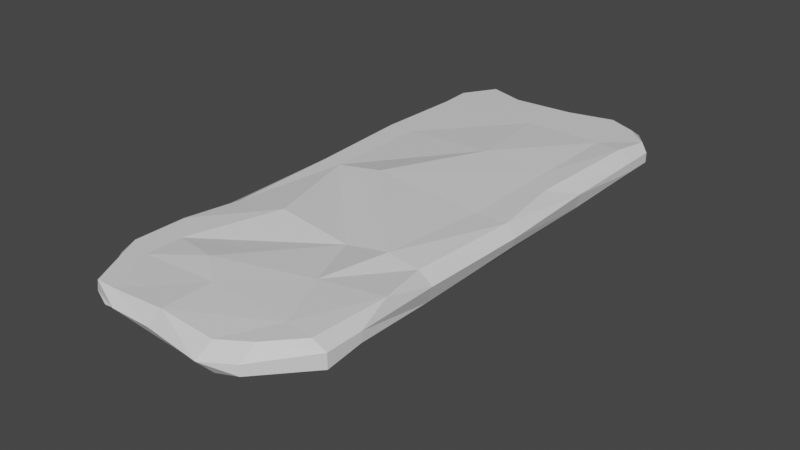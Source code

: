 # Source: LongPlatform.blend  (saved by Blender 2.80.75; exported with 4.5.12 LTS)
import bpy
from mathutils import Matrix  # noqa: F401  (used for matrix-valued properties, if any)

bpy.ops.wm.read_factory_settings(use_empty=True)
scene = bpy.context.scene
scene.name = 'Scene'

# ---- collections
col_collection = bpy.data.collections.new('Collection'); scene.collection.children.link(col_collection)

# ---- materials (node trees are filled in below, after node groups)
mat_material = bpy.data.materials.new('Material')
mat_material.alpha_threshold = 0.0
mat_material.use_transparent_shadow = False
mat_material.line_color = (0.0, 0.0, 0.0, 1.0)

# ---- material node trees
mat_material.use_nodes = True; mat_material.node_tree.nodes.clear()
_N = mat_material.node_tree.nodes; _L = mat_material.node_tree.links
n0 = _N.new('ShaderNodeOutputMaterial'); n0.name = 'Material Output'; n0.location = (300, 300)
n1 = _N.new('ShaderNodeBsdfPrincipled'); n1.name = 'Principled BSDF'; n1.location = (10, 300)
n1.distribution = 'GGX'
n1.subsurface_method = 'BURLEY'
n1.inputs[2].default_value = 0.4
n1.inputs[3].default_value = 1.45
n1.inputs[27].default_value = (0.0, 0.0, 0.0, 1.0)
n1.inputs[28].default_value = 1.0
_L.new(n1.outputs[0], n0.inputs[0])
n0.is_active_output = True

# ---- world
world_world = bpy.data.worlds.new('World'); scene.world = world_world
world_world.use_nodes = True; world_world.node_tree.nodes.clear()
_N = world_world.node_tree.nodes; _L = world_world.node_tree.links
n0 = _N.new('ShaderNodeOutputWorld'); n0.name = 'World Output'; n0.location = (300, 300)
n1 = _N.new('ShaderNodeBackground'); n1.name = 'Background'; n1.location = (10, 300)
n1.inputs[0].default_value = (0.05088, 0.05088, 0.05088, 1.0)
_L.new(n1.outputs[0], n0.inputs[0])
n0.is_active_output = True
world_world.color = (0.05088, 0.05088, 0.05088)
world_world.use_sun_shadow = False
world_world.sun_shadow_jitter_overblur = 0.0

# ---- meshes
me_cube = bpy.data.meshes.new('Cube')
me_cube.from_pydata([(0.8487, 1.95, 1.0), (0.88, -2.916, 1.0), (-0.9429, 2.779, 1.0), (-0.8413, -3.01, 1.0), (0.9543, 6.044, 1.0), (-0.9364, 5.996, 1.0), (-0.9387, -5.818, 1.0), (0.9107, -6.178, 1.0), (-0.4819, 2.303, -2.621), (-0.4015, -2.916, 1.446), (-0.3229, -3.212, -3.551), (-0.7127, 2.779, 1.0), (-0.6868, 5.097, -2.088), (-0.7127, 6.069, 1.0), (-0.7127, -6.068, 1.0), (-0.6416, -5.154, -2.088), (0.624, -3.086, -2.903), (0.6681, 2.779, 1.0), (0.6681, 6.069, 1.0), (0.4199, -5.111, -2.476), (0.4302, 2.703, -3.44), (0.6086, -2.916, 1.329), (0.624, 5.097, -2.088), (0.6681, -6.068, 1.0), (-0.03143, 2.303, -2.741), (0.2217, -2.916, 0.7175), (-0.005453, 5.097, -2.99), (-0.02228, -6.068, 1.266), (0.2327, -1.512, -3.283), (0.09346, 2.779, 1.325), (-0.02228, 6.069, 1.0), (-0.07868, -5.105, -2.242), (0.9395, -0.04652, 1.0), (-0.88, 0.02005, 1.0), (-0.6868, -0.09685, -2.088), (-0.7127, -0.04652, 1.0), (0.6681, -0.04652, 1.0), (0.6228, -0.5258, -2.343), (-0.03143, -0.09685, -4.236), (-0.2784, -0.04652, 1.615), (-0.9358, -4.455, 1.0), (0.9736, -4.257, 1.216), (-0.7127, -5.108, 1.0), (-0.4224, -4.314, -2.088), (0.4387, -4.537, 1.0), (0.624, -4.396, -2.088), (0.1819, -3.302, -3.727), (-0.29, -5.414, 1.37), (-0.9201, 5.146, 1.0), (0.9076, 5.089, 1.168), (-0.7127, 5.296, 1.0), (-0.1502, 3.616, -3.076), (0.624, 4.44, -2.088), (0.6681, 5.296, 1.0), (-0.02228, 5.296, 1.0), (0.2741, 4.184, -2.869), (1.0, 2.779, 0.2549), (-1.0, -2.916, 0.2549), (1.0, -2.916, 0.2549), (-1.0, 2.779, 0.2549), (1.0, 6.069, 0.2549), (-1.0, 6.069, 0.2549), (-1.0, -6.068, 0.2549), (1.0, -6.068, 0.2549), (1.029, -0.04652, 0.2549), (-1.0, -0.04652, 0.2549), (1.0, -5.108, 0.2549), (-1.0, -5.108, 0.2549), (1.0, 5.296, 0.2549), (-1.0, 5.296, 0.2549), (-0.6917, -7.392, 0.2549), (-0.6746, -7.394, 1.0), (0.6834, -7.392, 0.2549), (-0.4942, -7.392, 1.0), (-0.01949, -7.392, 1.266), (-0.4303, -7.633, 0.2549), (0.6834, -6.937, 1.0), (0.4552, -7.392, 1.0), (0.4552, -7.832, 0.2549), (-0.08342, -7.633, 0.2549), (0.7559, 7.009, 0.2549), (-0.7623, 7.009, 0.2549), (0.504, 6.92, 1.0), (0.7559, 6.578, 1.0), (-0.7623, 6.861, 1.0), (-0.4322, 6.541, 1.0), (-0.5442, 7.009, 0.2549), (0.1022, 6.638, 1.0), (0.504, 7.009, 0.2549), (-0.02972, 6.958, -0.1148), (0.7527, 2.303, -2.088), (0.9684, 2.779, -0.8304), (0.9537, -2.916, -0.9338), (0.7529, -2.533, -2.088), (-0.7741, 2.303, -2.088), (-1.0, 2.779, -0.8733), (-0.6598, -2.533, -2.088), (-1.0, -2.916, -0.6161), (1.0, 6.069, -0.4706), (0.7521, 5.097, -2.088), (-1.0, 6.069, -0.4706), (-0.7743, 5.097, -2.088), (-0.7735, -5.211, -2.088), (-0.9387, -6.068, -0.4706), (1.0, -6.068, -0.7926), (0.7528, -5.211, -2.088), (-1.0, -0.04652, -0.4706), (-0.8655, -0.6187, -2.248), (1.0, -0.04652, -0.4706), (0.8523, -0.06482, -1.835), (-1.0, -5.108, -0.4706), (-0.7736, -4.396, -2.088), (0.7529, -4.396, -2.088), (1.0, -5.108, -0.4706), (-1.0, 5.296, -0.4706), (-0.5835, 3.567, -2.088), (0.7524, 4.44, -2.088), (1.0, 5.296, -0.4706), (0.4954, -6.173, -2.088), (0.6834, -7.392, -0.4706), (0.5011, -7.518, -0.7162), (0.451, -6.173, -2.368), (-0.6085, -6.173, -2.088), (-0.6304, -7.392, -0.4706), (-0.3093, -6.041, -2.504), (-0.4942, -7.349, -0.4706), (0.02643, -7.435, -0.7162), (-0.02917, -6.172, -2.309), (-0.5034, 7.049, -0.4706), (-0.5596, 5.732, -2.088), (-0.7623, 7.009, -0.4706), (-0.5945, 5.732, -2.088), (0.5669, 5.733, -2.088), (0.7559, 7.009, -0.4706), (0.04071, 6.907, -0.4706), (-0.02609, 6.346, -2.444), (0.3948, 5.732, -3.014), (0.4023, 7.133, -0.4706)], [], [(35, 33, 3, 9), (62, 103, 123, 70), (65, 33, 2, 59), (8, 94, 115, 51), (64, 32, 1, 58), (69, 48, 5, 61), (100, 61, 81, 130), (53, 49, 4, 18), (99, 22, 136, 132), (27, 14, 73, 74), (113, 66, 63, 104), (42, 40, 6, 14), (66, 41, 7, 63), (47, 42, 14, 27), (102, 15, 124, 122), (7, 23, 77, 76), (48, 50, 13, 5), (55, 51, 12, 26), (4, 60, 80, 83), (96, 10, 43, 111), (39, 35, 9, 25), (32, 36, 21, 1), (68, 117, 98, 60), (6, 62, 70, 71), (41, 44, 23, 7), (46, 45, 19, 31), (54, 53, 18, 30), (114, 69, 61, 100), (38, 37, 16, 28), (34, 38, 28, 10), (116, 52, 22, 99), (50, 54, 30, 13), (43, 46, 31, 15), (36, 39, 25, 21), (52, 55, 26, 22), (120, 78, 79, 126), (44, 47, 27, 23), (17, 29, 39, 36), (8, 24, 38, 34), (24, 20, 37, 38), (0, 17, 36, 32), (29, 11, 35, 39), (95, 59, 69, 114), (56, 0, 32, 64), (56, 91, 117, 68), (57, 3, 33, 65), (11, 2, 33, 35), (21, 25, 47, 44), (10, 28, 46, 43), (28, 16, 45, 46), (1, 21, 44, 41), (57, 97, 110, 67), (25, 9, 42, 47), (58, 1, 41, 66), (9, 3, 40, 42), (92, 58, 66, 113), (60, 98, 133, 80), (20, 24, 55, 52), (11, 29, 54, 50), (29, 17, 53, 54), (108, 64, 58, 92), (24, 8, 51, 55), (2, 11, 50, 48), (90, 20, 52, 116), (17, 0, 49, 53), (106, 65, 59, 95), (59, 2, 48, 69), (97, 57, 65, 106), (0, 56, 68, 49), (3, 57, 67, 40), (37, 109, 93, 16), (107, 34, 10, 96), (20, 90, 109, 37), (119, 72, 78, 120), (12, 101, 131, 129), (5, 13, 85, 84), (104, 63, 72, 119), (51, 115, 101, 12), (126, 79, 75, 125), (19, 105, 118, 121), (23, 27, 74, 77), (49, 68, 60, 4), (30, 18, 82, 87), (111, 43, 15, 102), (16, 93, 112, 45), (94, 8, 34, 107), (40, 67, 62, 6), (75, 73, 71, 70), (79, 74, 73, 75), (72, 76, 77, 78), (78, 77, 74, 79), (125, 75, 70, 123), (31, 19, 121, 127), (26, 12, 129, 135), (15, 31, 127, 124), (63, 7, 76, 72), (45, 112, 105, 19), (67, 110, 103, 62), (14, 6, 71, 73), (88, 82, 83, 80), (81, 84, 85, 86), (89, 87, 82, 88), (86, 85, 87, 89), (130, 81, 86, 128), (22, 26, 135, 136), (137, 88, 80, 133), (134, 89, 88, 137), (13, 30, 87, 85), (18, 4, 83, 82), (128, 86, 89, 134), (61, 5, 84, 81), (107, 96, 97, 106), (109, 90, 91, 108), (115, 94, 95, 114), (117, 91, 90, 116), (111, 102, 103, 110), (113, 104, 105, 112), (133, 98, 99, 132), (94, 107, 106, 95), (93, 109, 108, 92), (96, 111, 110, 97), (92, 113, 112, 93), (101, 115, 114, 100), (98, 117, 116, 99), (104, 119, 118, 105), (102, 122, 123, 103), (100, 130, 131, 101), (121, 118, 119, 120), (122, 124, 125, 123), (127, 121, 120, 126), (124, 127, 126, 125), (129, 131, 130, 128), (135, 129, 128, 134), (132, 136, 137, 133), (136, 135, 134, 137), (91, 56, 64, 108)])
_uv = me_cube.uv_layers.new(name='UVMap')
_uv.uv.foreach_set('vector', [0.9306, 0.4954, 0.9053, 0.5082, 0.881, 0.03528, 0.9748, 0.05211, -0.1606, 1.597, -0.07241, 1.495, 0.1119, 1.608, 0.08106, 1.727, 0.7844, 0.5067, 0.9053, 0.5082, 0.9477, 0.9495, 0.828, 0.9616, -0.05406, 0.1038, -0.1532, 0.1059, -0.1367, -0.0936, 0.01201, -0.08929, 1.397, 0.4701, 1.276, 0.4674, 1.281, 0.01097, 1.405, 0.003256, 0.8738, 1.367, 0.9907, 1.32, 1.013, 1.437, 0.9114, 1.496, -0.2206, -0.5204, -0.311, -0.6128, -0.1537, -0.7158, -0.1102, -0.6149, 1.224, 1.318, 1.267, 1.289, 1.263, 1.422, 1.225, 1.425, 0.1542, -0.3214, 0.1407, -0.3149, 0.04873, -0.3334, 0.1018, -0.3785, 1.049, -0.4432, 0.9504, -0.4467, 0.9824, -0.6053, 1.039, -0.597, 0.5318, 1.274, 0.6568, 1.321, 0.5772, 1.496, 0.4194, 1.395, 0.9396, -0.2997, 0.8947, -0.1958, 0.914, -0.4134, 0.9504, -0.4467, 1.351, -0.3523, 1.233, -0.1903, 1.184, -0.471, 1.296, -0.5026, 1.02, -0.3529, 0.9396, -0.2997, 0.9504, -0.4467, 1.049, -0.4432, 0.04571, 1.239, 0.05958, 1.225, 0.1409, 1.309, 0.1062, 1.344, 1.184, -0.471, 1.152, -0.4516, 1.096, -0.6164, 1.135, -0.5662, 0.9907, 1.32, 1.025, 1.337, 1.042, 1.442, 1.013, 1.437, 0.0732, -0.158, 0.01201, -0.08929, -0.09732, -0.2932, 0.02603, -0.2697, 1.263, 1.422, 1.365, 1.47, 1.267, 1.599, 1.236, 1.487, -0.1059, 0.8627, 0.09187, 0.8908, 0.03657, 1.098, -0.006008, 1.131, 1.049, 0.4828, 0.9306, 0.4954, 0.9748, 0.05211, 1.113, 0.02698, 1.276, 0.4674, 1.232, 0.4666, 1.216, 0.0145, 1.281, 0.01097, 0.3944, -0.5562, 0.3049, -0.4751, 0.2221, -0.556, 0.2924, -0.6495, 0.914, -0.4134, 0.7953, -0.4849, 0.9079, -0.691, 0.9608, -0.5987, 1.233, -0.1903, 1.141, -0.2231, 1.152, -0.4516, 1.184, -0.471, 0.1418, 0.8959, 0.2782, 1.094, 0.2246, 1.201, 0.1491, 1.186, 1.124, 1.324, 1.224, 1.318, 1.225, 1.425, 1.133, 1.431, -0.2911, -0.4204, -0.4063, -0.4898, -0.311, -0.6128, -0.2206, -0.5204, 0.07967, 0.4571, 0.2951, 0.4834, 0.2346, 0.8824, 0.1293, 0.6595, -0.1274, 0.4874, 0.07967, 0.4571, 0.1293, 0.6595, 0.09187, 0.8908, 0.1898, -0.2474, 0.174, -0.2407, 0.1407, -0.3149, 0.1542, -0.3214, 1.025, 1.337, 1.124, 1.324, 1.133, 1.431, 1.042, 1.442, 0.03657, 1.098, 0.1418, 0.8959, 0.1491, 1.186, 0.05958, 1.225, 1.232, 0.4666, 1.049, 0.4828, 1.113, 0.02698, 1.216, 0.0145, 0.174, -0.2407, 0.0732, -0.158, 0.02603, -0.2697, 0.1407, -0.3149, 0.2789, 1.569, 0.3137, 1.732, 0.2057, 1.74, 0.2078, 1.577, 1.141, -0.2231, 1.02, -0.3529, 1.049, -0.4432, 1.152, -0.4516, 1.23, 0.9357, 1.126, 0.9343, 1.049, 0.4828, 1.232, 0.4666, -0.05406, 0.1038, 0.02163, 0.1041, 0.07967, 0.4571, -0.1274, 0.4874, 0.02163, 0.1041, 0.116, 0.0242, 0.2951, 0.4834, 0.07967, 0.4571, 1.26, 0.8009, 1.23, 0.9357, 1.232, 0.4666, 1.276, 0.4674, 1.126, 0.9343, 0.9842, 0.9455, 0.9306, 0.4954, 1.049, 0.4828, -0.3593, 0.001531, -0.5665, -0.03848, -0.4063, -0.4898, -0.2911, -0.4204, 1.391, 0.9382, 1.26, 0.8009, 1.276, 0.4674, 1.397, 0.4701, 0.648, -0.174, 0.4655, -0.1019, 0.3049, -0.4751, 0.3944, -0.5562, 0.7591, 0.0487, 0.881, 0.03528, 0.9053, 0.5082, 0.7844, 0.5067, 0.9842, 0.9455, 0.9477, 0.9495, 0.9053, 0.5082, 0.9306, 0.4954, 1.216, 0.0145, 1.113, 0.02698, 1.02, -0.3529, 1.141, -0.2231, 0.09187, 0.8908, 0.1293, 0.6595, 0.1418, 0.8959, 0.03657, 1.098, 0.1293, 0.6595, 0.2346, 0.8824, 0.2782, 1.094, 0.1418, 0.8959, 1.281, 0.01097, 1.216, 0.0145, 1.141, -0.2231, 1.233, -0.1903, -0.4944, 1.058, -0.3351, 1.001, -0.1793, 1.369, -0.2901, 1.449, 1.113, 0.02698, 0.9748, 0.05211, 0.9396, -0.2997, 1.02, -0.3529, 1.405, 0.003256, 1.281, 0.01097, 1.233, -0.1903, 1.351, -0.3523, 0.9748, 0.05211, 0.881, 0.03528, 0.8947, -0.1958, 0.9396, -0.2997, 0.5382, 0.8878, 0.7585, 0.9141, 0.6568, 1.321, 0.5318, 1.274, 0.2924, -0.6495, 0.2221, -0.556, 0.1082, -0.6223, 0.1422, -0.7304, 0.116, 0.0242, 0.02163, 0.1041, 0.0732, -0.158, 0.174, -0.2407, 0.9842, 0.9455, 1.126, 0.9343, 1.124, 1.324, 1.025, 1.337, 1.126, 0.9343, 1.23, 0.9357, 1.224, 1.318, 1.124, 1.324, 0.6233, 0.3751, 0.7585, 0.3612, 0.7585, 0.9141, 0.5382, 0.8878, 0.02163, 0.1041, -0.05406, 0.1038, 0.01201, -0.08929, 0.0732, -0.158, 0.9477, 0.9495, 0.9842, 0.9455, 1.025, 1.337, 0.9907, 1.32, 0.2989, 0.0274, 0.116, 0.0242, 0.174, -0.2407, 0.1898, -0.2474, 1.23, 0.9357, 1.26, 0.8009, 1.267, 1.289, 1.224, 1.318, -0.4627, 0.4975, -0.5984, 0.5064, -0.5665, -0.03848, -0.3593, 0.001531, 0.828, 0.9616, 0.9477, 0.9495, 0.9907, 1.32, 0.8738, 1.367, -0.3351, 1.001, -0.4944, 1.058, -0.5984, 0.5064, -0.4627, 0.4975, 1.26, 0.8009, 1.391, 0.9382, 1.405, 1.342, 1.267, 1.289, 0.881, 0.03528, 0.7591, 0.0487, 0.7754, -0.3137, 0.8947, -0.1958, 0.2951, 0.4834, 0.3806, 0.4, 0.3546, 0.8092, 0.2346, 0.8824, -0.16, 0.5672, -0.1274, 0.4874, 0.09187, 0.8908, -0.1059, 0.8627, 0.116, 0.0242, 0.2989, 0.0274, 0.3806, 0.4, 0.2951, 0.4834, 0.3243, 1.582, 0.3951, 1.682, 0.3137, 1.732, 0.2789, 1.569, -0.09732, -0.2932, -0.1084, -0.2959, -0.07202, -0.3637, -0.06749, -0.3632, 1.013, 1.437, 1.042, 1.442, 1.086, 1.498, 1.043, 1.523, 0.4194, 1.395, 0.5772, 1.496, 0.3951, 1.682, 0.3243, 1.582, 0.01201, -0.08929, -0.1367, -0.0936, -0.1084, -0.2959, -0.09732, -0.2932, 0.2078, 1.577, 0.2057, 1.74, 0.1439, 1.742, 0.1328, 1.609, 0.2246, 1.201, 0.2926, 1.218, 0.2532, 1.331, 0.2266, 1.316, 1.152, -0.4516, 1.049, -0.4432, 1.039, -0.597, 1.096, -0.6164, 1.267, 1.289, 1.405, 1.342, 1.365, 1.47, 1.263, 1.422, 1.133, 1.431, 1.225, 1.425, 1.209, 1.518, 1.155, 1.505, -0.006008, 1.131, 0.03657, 1.098, 0.05958, 1.225, 0.04571, 1.239, 0.2346, 0.8824, 0.3546, 0.8092, 0.2976, 1.093, 0.2782, 1.094, -0.1532, 0.1059, -0.05406, 0.1038, -0.1274, 0.4874, -0.16, 0.5672, 0.8947, -0.1958, 0.7754, -0.3137, 0.7953, -0.4849, 0.914, -0.4134, 0.9596, -0.7191, 0.9824, -0.6053, 0.9608, -0.5987, 0.9079, -0.691, 1.014, -0.733, 1.039, -0.597, 0.9824, -0.6053, 0.9596, -0.7191, 1.182, -0.6876, 1.135, -0.5662, 1.096, -0.6164, 1.116, -0.7417, 1.116, -0.7417, 1.096, -0.6164, 1.039, -0.597, 1.014, -0.733, 0.1328, 1.609, 0.1439, 1.742, 0.08106, 1.727, 0.1119, 1.608, 0.1491, 1.186, 0.2246, 1.201, 0.2266, 1.316, 0.1735, 1.322, 0.02603, -0.2697, -0.09732, -0.2932, -0.06749, -0.3632, 0.00631, -0.3849, 0.05958, 1.225, 0.1491, 1.186, 0.1735, 1.322, 0.1409, 1.309, 1.296, -0.5026, 1.184, -0.471, 1.135, -0.5662, 1.182, -0.6876, 0.2782, 1.094, 0.2976, 1.093, 0.2926, 1.218, 0.2246, 1.201, -0.2901, 1.449, -0.1793, 1.369, -0.07241, 1.495, -0.1606, 1.597, 0.9504, -0.4467, 0.914, -0.4134, 0.9608, -0.5987, 0.9824, -0.6053, 1.225, 1.609, 1.209, 1.518, 1.236, 1.487, 1.267, 1.599, 1.024, 1.614, 1.043, 1.523, 1.086, 1.498, 1.063, 1.619, 1.146, 1.667, 1.155, 1.505, 1.209, 1.518, 1.225, 1.609, 1.063, 1.619, 1.086, 1.498, 1.155, 1.505, 1.146, 1.667, -0.1102, -0.6149, -0.1537, -0.7158, -0.1176, -0.7294, -0.078, -0.6236, 0.1407, -0.3149, 0.02603, -0.2697, 0.00631, -0.3849, 0.04873, -0.3334, 0.06124, -0.6294, 0.09793, -0.7417, 0.1422, -0.7304, 0.1082, -0.6223, -0.0001409, -0.6258, -0.01082, -0.6872, 0.09793, -0.7417, 0.06124, -0.6294, 1.042, 1.442, 1.133, 1.431, 1.155, 1.505, 1.086, 1.498, 1.225, 1.425, 1.263, 1.422, 1.236, 1.487, 1.209, 1.518, -0.078, -0.6236, -0.1176, -0.7294, -0.01082, -0.6872, -0.0001409, -0.6258, 0.9114, 1.496, 1.013, 1.437, 1.043, 1.523, 1.024, 1.614, -0.16, 0.5672, -0.1059, 0.8627, -0.3351, 1.001, -0.4627, 0.4975, 0.3806, 0.4, 0.2989, 0.0274, 0.4655, -0.1019, 0.6233, 0.3751, -0.1367, -0.0936, -0.1532, 0.1059, -0.3593, 0.001531, -0.2911, -0.4204, 0.3049, -0.4751, 0.4655, -0.1019, 0.2989, 0.0274, 0.1898, -0.2474, -0.006008, 1.131, 0.04571, 1.239, -0.07241, 1.495, -0.1793, 1.369, 0.5318, 1.274, 0.4194, 1.395, 0.2926, 1.218, 0.2976, 1.093, 0.1082, -0.6223, 0.2221, -0.556, 0.1542, -0.3214, 0.1018, -0.3785, -0.1532, 0.1059, -0.16, 0.5672, -0.4627, 0.4975, -0.3593, 0.001531, 0.3546, 0.8092, 0.3806, 0.4, 0.6233, 0.3751, 0.5382, 0.8878, -0.1059, 0.8627, -0.006008, 1.131, -0.1793, 1.369, -0.3351, 1.001, 0.5382, 0.8878, 0.5318, 1.274, 0.2976, 1.093, 0.3546, 0.8092, -0.1084, -0.2959, -0.1367, -0.0936, -0.2911, -0.4204, -0.2206, -0.5204, 0.2221, -0.556, 0.3049, -0.4751, 0.1898, -0.2474, 0.1542, -0.3214, 0.4194, 1.395, 0.3243, 1.582, 0.2532, 1.331, 0.2926, 1.218, 0.04571, 1.239, 0.1062, 1.344, 0.1119, 1.608, -0.07241, 1.495, -0.2206, -0.5204, -0.1102, -0.6149, -0.07202, -0.3637, -0.1084, -0.2959, 0.2266, 1.316, 0.2532, 1.331, 0.3243, 1.582, 0.2789, 1.569, 0.1062, 1.344, 0.1409, 1.309, 0.1328, 1.609, 0.1119, 1.608, 0.1735, 1.322, 0.2266, 1.316, 0.2789, 1.569, 0.2078, 1.577, 0.1409, 1.309, 0.1735, 1.322, 0.2078, 1.577, 0.1328, 1.609, -0.06749, -0.3632, -0.07202, -0.3637, -0.1102, -0.6149, -0.078, -0.6236, 0.00631, -0.3849, -0.06749, -0.3632, -0.078, -0.6236, -0.0001409, -0.6258, 0.1018, -0.3785, 0.04873, -0.3334, 0.06124, -0.6294, 0.1082, -0.6223, 0.04873, -0.3334, 0.00631, -0.3849, -0.0001409, -0.6258, 0.06124, -0.6294, 0.4655, -0.1019, 0.648, -0.174, 0.7585, 0.3612, 0.6233, 0.3751])
me_cube.materials.append(mat_material)
me_cube.use_remesh_preserve_volume = False
me_cube.use_remesh_preserve_attributes = False
me_cube.use_mirror_vertex_groups = False
me_cube.update()

# ---- objects
ob_cube = bpy.data.objects.new('Cube', me_cube)

# ---- transforms, parenting, visibility, modifiers, constraints
ob_cube.location = (0.0, 0.0, 0.0)
ob_cube.scale = (3.298, 1.082, 0.3939)
ob_cube.lock_rotations_4d = False
ob_cube.empty_display_type = 'ARROWS'
ob_cube.lineart.crease_threshold = 0.0

# ---- collection membership
col_collection.objects.link(ob_cube)

# ---- scene / render settings (as saved in the file)
scene.frame_start = 1; scene.frame_end = 250; scene.frame_set(1)
scene.render.engine = 'BLENDER_EEVEE_NEXT'
scene.cycles.use_denoising = False
scene.cycles.samples = 128
scene.cycles.sampling_pattern = 'TABULATED_SOBOL'
scene.cycles.use_adaptive_sampling = False
scene.cycles.use_light_tree = False
scene.view_settings.view_transform = 'Filmic'
bpy.context.view_layer.update()

# ---- added for rendering (the .blend has no active camera and no usable light): camera, sun
cam_auto = bpy.data.cameras.new('AutoCamera')
cam_auto.lens = 50.0
cam_auto.sensor_width = 36.0
cam_auto.clip_end = 1000.0
ob_auto_camera = bpy.data.objects.new('AutoCamera', cam_auto)
scene.collection.objects.link(ob_auto_camera)
ob_auto_camera.location = (16.3968, -19.9969, 12.5628)
ob_auto_camera.rotation_euler = (1.09748, -7.21219e-08, 0.694738)
scene.camera = ob_auto_camera
light_auto_sun = bpy.data.lights.new('AutoSun', 'SUN')
light_auto_sun.energy = 3.0
light_auto_sun.angle = 0.0523599
ob_auto_sun = bpy.data.objects.new('AutoSun', light_auto_sun)
scene.collection.objects.link(ob_auto_sun)
ob_auto_sun.rotation_euler = (0.872665, 0.174533, 0.523599)
bpy.context.view_layer.update()
